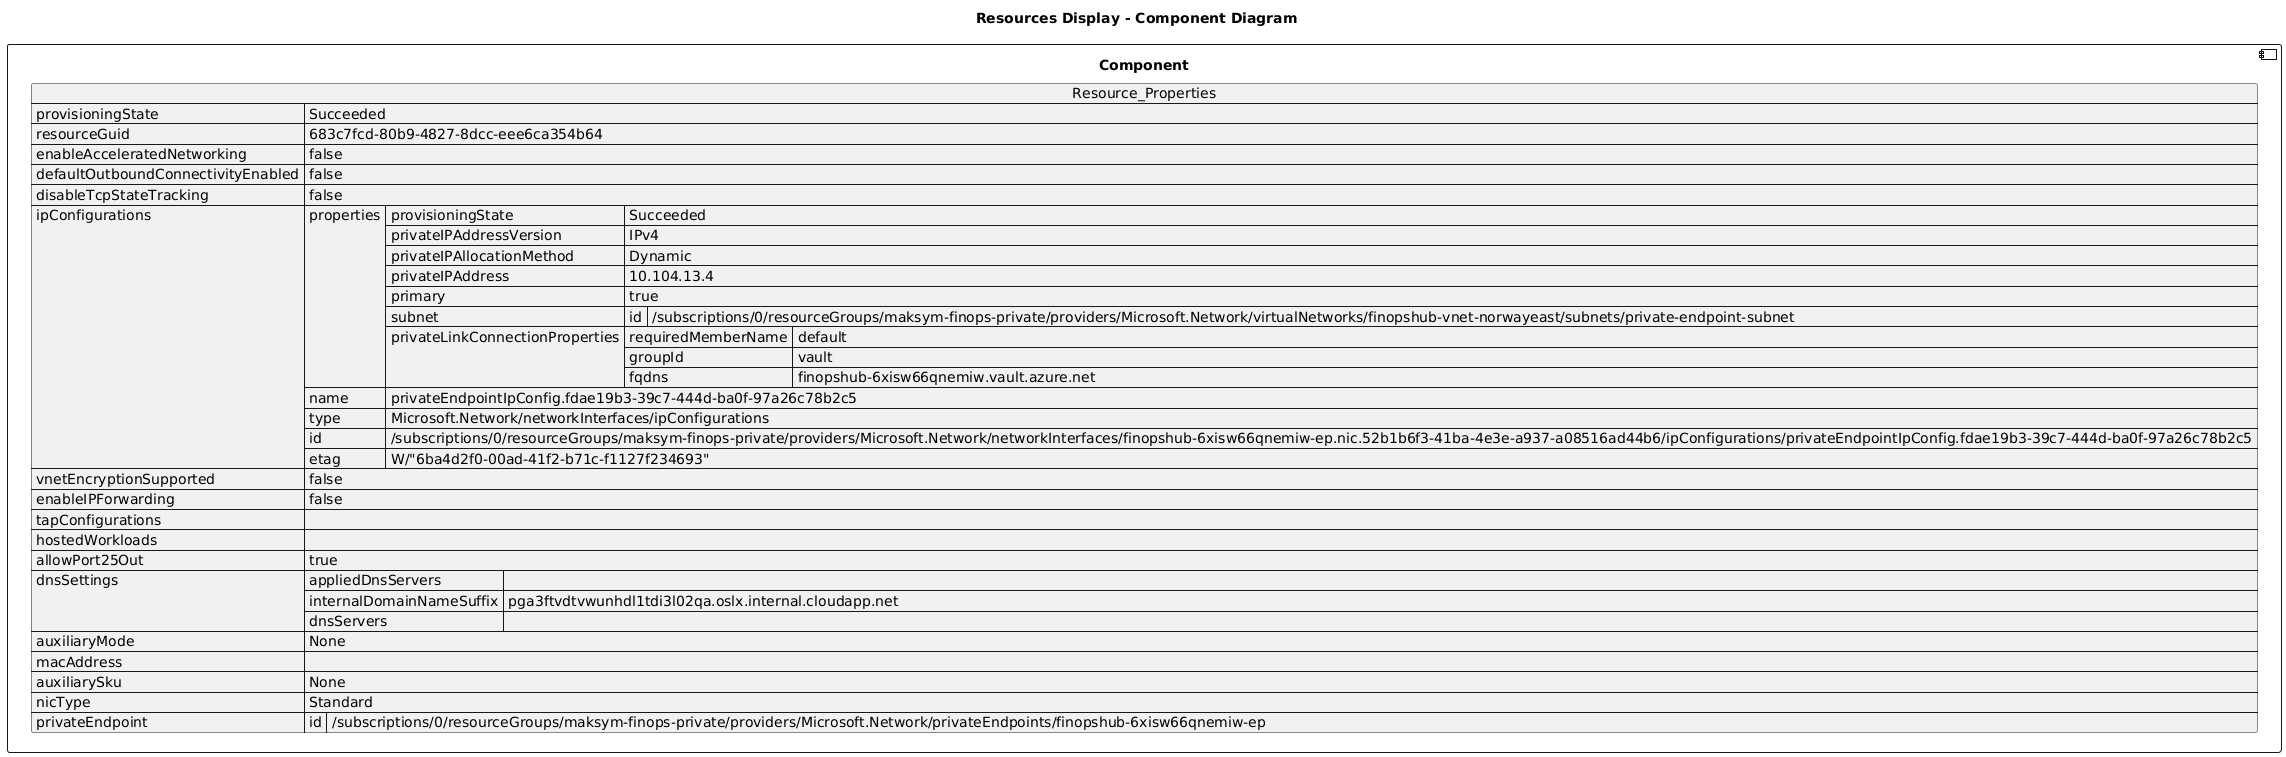

The diagram above was rendered by PlantUML. Its source (embedded in the PNG):
@startuml

title Resources Display - Component Diagram

component Component {

json  Resource_Properties {
  "provisioningState": "Succeeded",
  "resourceGuid": "683c7fcd-80b9-4827-8dcc-eee6ca354b64",
  "enableAcceleratedNetworking": false,
  "defaultOutboundConnectivityEnabled": false,
  "disableTcpStateTracking": false,
  "ipConfigurations": [
    {
      "properties": {
        "provisioningState": "Succeeded",
        "privateIPAddressVersion": "IPv4",
        "privateIPAllocationMethod": "Dynamic",
        "privateIPAddress": "10.104.13.4",
        "primary": true,
        "subnet": {
          "id": "/subscriptions/0/resourceGroups/maksym-finops-private/providers/Microsoft.Network/virtualNetworks/finopshub-vnet-norwayeast/subnets/private-endpoint-subnet"
        },
        "privateLinkConnectionProperties": {
          "requiredMemberName": "default",
          "groupId": "vault",
          "fqdns": [
            "finopshub-6xisw66qnemiw.vault.azure.net"
          ]
        }
      },
      "name": "privateEndpointIpConfig.fdae19b3-39c7-444d-ba0f-97a26c78b2c5",
      "type": "Microsoft.Network/networkInterfaces/ipConfigurations",
      "id": "/subscriptions/0/resourceGroups/maksym-finops-private/providers/Microsoft.Network/networkInterfaces/finopshub-6xisw66qnemiw-ep.nic.52b1b6f3-41ba-4e3e-a937-a08516ad44b6/ipConfigurations/privateEndpointIpConfig.fdae19b3-39c7-444d-ba0f-97a26c78b2c5",
      "etag": "W/\"6ba4d2f0-00ad-41f2-b71c-f1127f234693\""
    }
  ],
  "vnetEncryptionSupported": false,
  "enableIPForwarding": false,
  "tapConfigurations": [],
  "hostedWorkloads": [],
  "allowPort25Out": true,
  "dnsSettings": {
    "appliedDnsServers": [],
    "internalDomainNameSuffix": "pga3ftvdtvwunhdl1tdi3l02qa.oslx.internal.cloudapp.net",
    "dnsServers": []
  },
  "auxiliaryMode": "None",
  "macAddress": "",
  "auxiliarySku": "None",
  "nicType": "Standard",
  "privateEndpoint": {
    "id": "/subscriptions/0/resourceGroups/maksym-finops-private/providers/Microsoft.Network/privateEndpoints/finopshub-6xisw66qnemiw-ep"
  }
}
}
@enduml